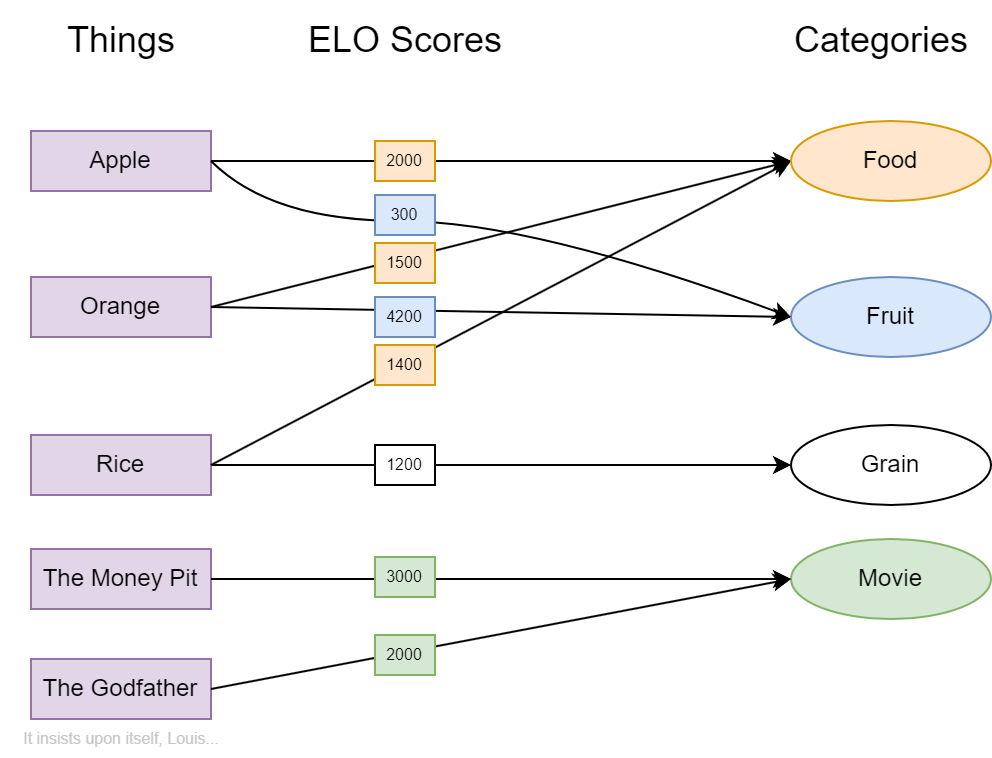

The diagram above was exported from draw.io. Its source (the exported page's mxGraphModel, read from the mxfile embedded in the PNG):
<mxGraphModel dx="717" dy="375" grid="1" gridSize="10" guides="1" tooltips="1" connect="1" arrows="1" fold="1" page="1" pageScale="1" pageWidth="850" pageHeight="1100" math="0" shadow="0">
  <root>
    <mxCell id="0" />
    <mxCell id="1" parent="0" />
    <mxCell id="ob6izoMAcCB7QpDL4dBl-1" value="Apple" style="rounded=0;whiteSpace=wrap;html=1;fillColor=#e1d5e7;strokeColor=#9673a6;" vertex="1" parent="1">
      <mxGeometry x="160" y="165" width="90" height="30" as="geometry" />
    </mxCell>
    <mxCell id="ob6izoMAcCB7QpDL4dBl-2" value="" style="edgeStyle=orthogonalEdgeStyle;rounded=0;orthogonalLoop=1;jettySize=auto;html=1;entryX=0;entryY=0.5;entryDx=0;entryDy=0;" edge="1" parent="1" source="ob6izoMAcCB7QpDL4dBl-3" target="ob6izoMAcCB7QpDL4dBl-16">
      <mxGeometry relative="1" as="geometry">
        <mxPoint x="515" y="337" as="targetPoint" />
      </mxGeometry>
    </mxCell>
    <mxCell id="ob6izoMAcCB7QpDL4dBl-3" value="Rice" style="rounded=0;whiteSpace=wrap;html=1;fillColor=#e1d5e7;strokeColor=#9673a6;" vertex="1" parent="1">
      <mxGeometry x="160" y="317" width="90" height="30" as="geometry" />
    </mxCell>
    <mxCell id="ob6izoMAcCB7QpDL4dBl-6" value="&lt;font style=&quot;font-size: 18px;&quot;&gt;Things&lt;/font&gt;" style="text;html=1;align=center;verticalAlign=middle;resizable=0;points=[];autosize=1;strokeColor=none;fillColor=none;" vertex="1" parent="1">
      <mxGeometry x="165" y="100" width="80" height="40" as="geometry" />
    </mxCell>
    <mxCell id="ob6izoMAcCB7QpDL4dBl-7" value="&lt;font style=&quot;font-size: 18px;&quot;&gt;Categories&lt;/font&gt;" style="text;html=1;align=center;verticalAlign=middle;resizable=0;points=[];autosize=1;strokeColor=none;fillColor=none;" vertex="1" parent="1">
      <mxGeometry x="530" y="100" width="110" height="40" as="geometry" />
    </mxCell>
    <mxCell id="ob6izoMAcCB7QpDL4dBl-8" value="" style="endArrow=classic;html=1;rounded=0;exitX=1;exitY=0.5;exitDx=0;exitDy=0;entryX=0;entryY=0.5;entryDx=0;entryDy=0;" edge="1" parent="1" source="ob6izoMAcCB7QpDL4dBl-1" target="ob6izoMAcCB7QpDL4dBl-14">
      <mxGeometry width="50" height="50" relative="1" as="geometry">
        <mxPoint x="525" y="420" as="sourcePoint" />
        <mxPoint x="515" y="185" as="targetPoint" />
      </mxGeometry>
    </mxCell>
    <mxCell id="ob6izoMAcCB7QpDL4dBl-10" value="Orange" style="rounded=0;whiteSpace=wrap;html=1;fillColor=#e1d5e7;strokeColor=#9673a6;" vertex="1" parent="1">
      <mxGeometry x="160" y="238" width="90" height="30" as="geometry" />
    </mxCell>
    <mxCell id="ob6izoMAcCB7QpDL4dBl-11" value="" style="endArrow=classic;html=1;rounded=0;exitX=1;exitY=0.5;exitDx=0;exitDy=0;entryX=0;entryY=0.5;entryDx=0;entryDy=0;" edge="1" parent="1" source="ob6izoMAcCB7QpDL4dBl-10" target="ob6izoMAcCB7QpDL4dBl-14">
      <mxGeometry width="50" height="50" relative="1" as="geometry">
        <mxPoint x="525" y="420" as="sourcePoint" />
        <mxPoint x="515" y="185" as="targetPoint" />
      </mxGeometry>
    </mxCell>
    <mxCell id="ob6izoMAcCB7QpDL4dBl-12" value="" style="endArrow=classic;html=1;rounded=0;exitX=1;exitY=0.5;exitDx=0;exitDy=0;entryX=0;entryY=0.5;entryDx=0;entryDy=0;" edge="1" parent="1" source="ob6izoMAcCB7QpDL4dBl-3" target="ob6izoMAcCB7QpDL4dBl-14">
      <mxGeometry width="50" height="50" relative="1" as="geometry">
        <mxPoint x="525" y="420" as="sourcePoint" />
        <mxPoint x="515" y="185" as="targetPoint" />
      </mxGeometry>
    </mxCell>
    <mxCell id="ob6izoMAcCB7QpDL4dBl-13" value="" style="endArrow=classic;html=1;rounded=0;exitX=1;exitY=0.5;exitDx=0;exitDy=0;entryX=0;entryY=0.5;entryDx=0;entryDy=0;" edge="1" parent="1" source="ob6izoMAcCB7QpDL4dBl-10" target="ob6izoMAcCB7QpDL4dBl-15">
      <mxGeometry width="50" height="50" relative="1" as="geometry">
        <mxPoint x="525" y="443" as="sourcePoint" />
        <mxPoint x="520" y="258" as="targetPoint" />
      </mxGeometry>
    </mxCell>
    <mxCell id="ob6izoMAcCB7QpDL4dBl-14" value="Food" style="ellipse;whiteSpace=wrap;html=1;fillColor=#ffe6cc;strokeColor=#d79b00;" vertex="1" parent="1">
      <mxGeometry x="540" y="160" width="100" height="40" as="geometry" />
    </mxCell>
    <mxCell id="ob6izoMAcCB7QpDL4dBl-15" value="Fruit" style="ellipse;whiteSpace=wrap;html=1;fillColor=#dae8fc;strokeColor=#6c8ebf;" vertex="1" parent="1">
      <mxGeometry x="540" y="238" width="100" height="40" as="geometry" />
    </mxCell>
    <mxCell id="ob6izoMAcCB7QpDL4dBl-16" value="Grain" style="ellipse;whiteSpace=wrap;html=1;" vertex="1" parent="1">
      <mxGeometry x="540" y="312" width="100" height="40" as="geometry" />
    </mxCell>
    <mxCell id="ob6izoMAcCB7QpDL4dBl-19" value="2000" style="rounded=0;whiteSpace=wrap;html=1;fontSize=8;fillColor=#ffe6cc;strokeColor=#d79b00;" vertex="1" parent="1">
      <mxGeometry x="332" y="170" width="30" height="20" as="geometry" />
    </mxCell>
    <mxCell id="ob6izoMAcCB7QpDL4dBl-26" value="1500" style="rounded=0;whiteSpace=wrap;html=1;fontSize=8;fillColor=#ffe6cc;strokeColor=#d79b00;" vertex="1" parent="1">
      <mxGeometry x="332" y="221" width="30" height="20" as="geometry" />
    </mxCell>
    <mxCell id="ob6izoMAcCB7QpDL4dBl-27" value="1400" style="rounded=0;whiteSpace=wrap;html=1;fontSize=8;fillColor=#ffe6cc;strokeColor=#d79b00;" vertex="1" parent="1">
      <mxGeometry x="332" y="272" width="30" height="20" as="geometry" />
    </mxCell>
    <mxCell id="ob6izoMAcCB7QpDL4dBl-30" value="" style="curved=1;endArrow=classic;html=1;rounded=0;exitX=1;exitY=0.5;exitDx=0;exitDy=0;entryX=0;entryY=0.5;entryDx=0;entryDy=0;" edge="1" parent="1" source="ob6izoMAcCB7QpDL4dBl-1" target="ob6izoMAcCB7QpDL4dBl-15">
      <mxGeometry width="50" height="50" relative="1" as="geometry">
        <mxPoint x="420" y="340" as="sourcePoint" />
        <mxPoint x="470" y="290" as="targetPoint" />
        <Array as="points">
          <mxPoint x="280" y="210" />
          <mxPoint x="410" y="210" />
        </Array>
      </mxGeometry>
    </mxCell>
    <mxCell id="ob6izoMAcCB7QpDL4dBl-31" value="300" style="rounded=0;whiteSpace=wrap;html=1;fontSize=8;fillColor=#dae8fc;strokeColor=#6c8ebf;" vertex="1" parent="1">
      <mxGeometry x="332" y="197" width="30" height="20" as="geometry" />
    </mxCell>
    <mxCell id="ob6izoMAcCB7QpDL4dBl-32" value="4200" style="rounded=0;whiteSpace=wrap;html=1;fontSize=8;fillColor=#dae8fc;strokeColor=#6c8ebf;" vertex="1" parent="1">
      <mxGeometry x="332" y="248" width="30" height="20" as="geometry" />
    </mxCell>
    <mxCell id="ob6izoMAcCB7QpDL4dBl-37" value="The Godfather&lt;br&gt;" style="rounded=0;whiteSpace=wrap;html=1;fillColor=#e1d5e7;strokeColor=#9673a6;" vertex="1" parent="1">
      <mxGeometry x="160" y="429" width="90" height="30" as="geometry" />
    </mxCell>
    <mxCell id="ob6izoMAcCB7QpDL4dBl-38" value="Movie" style="ellipse;whiteSpace=wrap;html=1;fillColor=#d5e8d4;strokeColor=#82b366;" vertex="1" parent="1">
      <mxGeometry x="540" y="369" width="100" height="40" as="geometry" />
    </mxCell>
    <mxCell id="ob6izoMAcCB7QpDL4dBl-39" value="The Money Pit" style="rounded=0;whiteSpace=wrap;html=1;fillColor=#e1d5e7;strokeColor=#9673a6;" vertex="1" parent="1">
      <mxGeometry x="160" y="374" width="90" height="30" as="geometry" />
    </mxCell>
    <mxCell id="ob6izoMAcCB7QpDL4dBl-40" value="" style="endArrow=classic;html=1;rounded=0;exitX=1;exitY=0.5;exitDx=0;exitDy=0;entryX=0;entryY=0.5;entryDx=0;entryDy=0;" edge="1" parent="1" source="ob6izoMAcCB7QpDL4dBl-39" target="ob6izoMAcCB7QpDL4dBl-38">
      <mxGeometry width="50" height="50" relative="1" as="geometry">
        <mxPoint x="315" y="418" as="sourcePoint" />
        <mxPoint x="365" y="368" as="targetPoint" />
      </mxGeometry>
    </mxCell>
    <mxCell id="ob6izoMAcCB7QpDL4dBl-41" value="" style="endArrow=classic;html=1;rounded=0;exitX=1;exitY=0.5;exitDx=0;exitDy=0;entryX=0;entryY=0.5;entryDx=0;entryDy=0;" edge="1" parent="1" source="ob6izoMAcCB7QpDL4dBl-37" target="ob6izoMAcCB7QpDL4dBl-38">
      <mxGeometry width="50" height="50" relative="1" as="geometry">
        <mxPoint x="315" y="464" as="sourcePoint" />
        <mxPoint x="365" y="414" as="targetPoint" />
      </mxGeometry>
    </mxCell>
    <mxCell id="ob6izoMAcCB7QpDL4dBl-42" value="3000" style="rounded=0;whiteSpace=wrap;html=1;fontSize=8;fillColor=#d5e8d4;strokeColor=#82b366;" vertex="1" parent="1">
      <mxGeometry x="332" y="378" width="30" height="20" as="geometry" />
    </mxCell>
    <mxCell id="ob6izoMAcCB7QpDL4dBl-43" value="2000" style="rounded=0;whiteSpace=wrap;html=1;fontSize=8;fillColor=#d5e8d4;strokeColor=#82b366;" vertex="1" parent="1">
      <mxGeometry x="332" y="417" width="30" height="20" as="geometry" />
    </mxCell>
    <mxCell id="ob6izoMAcCB7QpDL4dBl-44" value="It insists upon itself, Louis..." style="text;html=1;align=center;verticalAlign=middle;resizable=0;points=[];autosize=1;strokeColor=none;fillColor=none;fontColor=#C7C7C7;fontSize=8;" vertex="1" parent="1">
      <mxGeometry x="145" y="459" width="120" height="20" as="geometry" />
    </mxCell>
    <mxCell id="ob6izoMAcCB7QpDL4dBl-46" value="&lt;font style=&quot;font-size: 18px;&quot;&gt;ELO Scores&lt;/font&gt;" style="text;html=1;align=center;verticalAlign=middle;resizable=0;points=[];autosize=1;strokeColor=none;fillColor=none;" vertex="1" parent="1">
      <mxGeometry x="287" y="100" width="120" height="40" as="geometry" />
    </mxCell>
    <mxCell id="ob6izoMAcCB7QpDL4dBl-47" value="1200" style="rounded=0;whiteSpace=wrap;html=1;fontSize=8;" vertex="1" parent="1">
      <mxGeometry x="332" y="322" width="30" height="20" as="geometry" />
    </mxCell>
  </root>
</mxGraphModel>